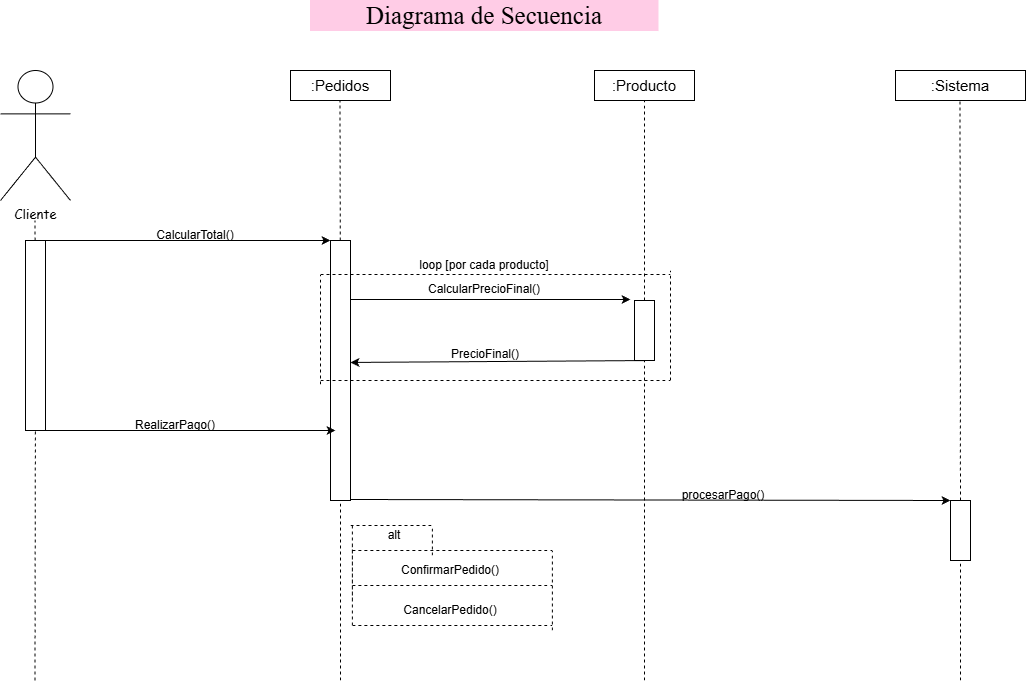

The diagram above was exported from draw.io. Its source (the exported page's mxGraphModel, read from the mxfile embedded in the PNG):
<mxGraphModel dx="1869" dy="601" grid="1" gridSize="10" guides="1" tooltips="1" connect="1" arrows="1" fold="1" page="1" pageScale="1" pageWidth="827" pageHeight="1169" math="0" shadow="0">
  <root>
    <mxCell id="0" />
    <mxCell id="1" parent="0" />
    <mxCell id="YvhR-rpeI2Cf9Bhuf62K-1" parent="1" style="text;html=1;whiteSpace=wrap;strokeColor=#FFCCE6;fillColor=#FFCCE6;align=center;verticalAlign=middle;rounded=0;fontFamily=Times New Roman;fontSize=25;" value="Diagrama de Secuencia" vertex="1">
      <mxGeometry height="30" width="347.5" x="-140" y="90" as="geometry" />
    </mxCell>
    <mxCell id="pKpjE4OssZ-sHVcO4xbD-1" parent="1" style="shape=umlActor;verticalLabelPosition=bottom;verticalAlign=top;html=1;outlineConnect=0;" value="&lt;font face=&quot;Comic Sans MS&quot; style=&quot;font-size: 13px;&quot;&gt;Cliente&lt;/font&gt;" vertex="1">
      <mxGeometry height="130" width="70" x="-450" y="160" as="geometry" />
    </mxCell>
    <mxCell id="pKpjE4OssZ-sHVcO4xbD-2" parent="1" style="rounded=0;whiteSpace=wrap;html=1;" value="&lt;font style=&quot;font-size: 15px;&quot;&gt;:Pedidos&lt;/font&gt;" vertex="1">
      <mxGeometry height="30" width="100" x="-160" y="160" as="geometry" />
    </mxCell>
    <mxCell id="pKpjE4OssZ-sHVcO4xbD-3" parent="1" style="rounded=0;whiteSpace=wrap;html=1;" value="&lt;font style=&quot;font-size: 15px;&quot;&gt;:Producto&lt;/font&gt;" vertex="1">
      <mxGeometry height="30" width="100" x="144" y="160" as="geometry" />
    </mxCell>
    <mxCell id="pKpjE4OssZ-sHVcO4xbD-8" edge="1" parent="1" source="pKpjE4OssZ-sHVcO4xbD-15" style="endArrow=none;dashed=1;html=1;rounded=0;" value="">
      <mxGeometry height="50" relative="1" width="50" as="geometry">
        <mxPoint x="-415.5" y="770" as="sourcePoint" />
        <mxPoint x="-415.5" y="310" as="targetPoint" />
      </mxGeometry>
    </mxCell>
    <mxCell id="pKpjE4OssZ-sHVcO4xbD-9" edge="1" parent="1" source="pKpjE4OssZ-sHVcO4xbD-19" style="endArrow=none;dashed=1;html=1;rounded=0;" value="">
      <mxGeometry height="50" relative="1" width="50" as="geometry">
        <mxPoint x="194" y="770" as="sourcePoint" />
        <mxPoint x="194" y="190" as="targetPoint" />
      </mxGeometry>
    </mxCell>
    <mxCell id="pKpjE4OssZ-sHVcO4xbD-10" edge="1" parent="1" source="pKpjE4OssZ-sHVcO4xbD-26" style="endArrow=none;dashed=1;html=1;rounded=0;" value="">
      <mxGeometry height="50" relative="1" width="50" as="geometry">
        <mxPoint x="510" y="770" as="sourcePoint" />
        <mxPoint x="509.5" y="190" as="targetPoint" />
      </mxGeometry>
    </mxCell>
    <mxCell id="pKpjE4OssZ-sHVcO4xbD-11" edge="1" parent="1" source="pKpjE4OssZ-sHVcO4xbD-17" style="endArrow=none;dashed=1;html=1;rounded=0;" value="">
      <mxGeometry height="50" relative="1" width="50" as="geometry">
        <mxPoint x="-110" y="770" as="sourcePoint" />
        <mxPoint x="-110.5" y="190" as="targetPoint" />
      </mxGeometry>
    </mxCell>
    <mxCell id="pKpjE4OssZ-sHVcO4xbD-13" edge="1" parent="1" style="endArrow=classic;html=1;rounded=0;entryX=0;entryY=0;entryDx=0;entryDy=0;" target="pKpjE4OssZ-sHVcO4xbD-17" value="">
      <mxGeometry height="50" relative="1" width="50" as="geometry">
        <mxPoint x="-410" y="330" as="sourcePoint" />
        <mxPoint x="-110" y="330" as="targetPoint" />
      </mxGeometry>
    </mxCell>
    <mxCell id="pKpjE4OssZ-sHVcO4xbD-14" parent="1" style="text;html=1;whiteSpace=wrap;strokeColor=none;fillColor=none;align=center;verticalAlign=middle;rounded=0;" value="CalcularTotal()" vertex="1">
      <mxGeometry height="30" width="130" x="-320" y="310" as="geometry" />
    </mxCell>
    <mxCell id="pKpjE4OssZ-sHVcO4xbD-16" edge="1" parent="1" style="endArrow=none;dashed=1;html=1;rounded=0;" target="pKpjE4OssZ-sHVcO4xbD-15" value="">
      <mxGeometry height="50" relative="1" width="50" as="geometry">
        <mxPoint x="-415.5" y="770" as="sourcePoint" />
        <mxPoint x="-415.5" y="310" as="targetPoint" />
      </mxGeometry>
    </mxCell>
    <mxCell id="pKpjE4OssZ-sHVcO4xbD-15" parent="1" style="rounded=0;whiteSpace=wrap;html=1;" value="" vertex="1">
      <mxGeometry height="190" width="20" x="-425" y="330" as="geometry" />
    </mxCell>
    <mxCell id="pKpjE4OssZ-sHVcO4xbD-18" edge="1" parent="1" style="endArrow=none;dashed=1;html=1;rounded=0;" target="pKpjE4OssZ-sHVcO4xbD-17" value="">
      <mxGeometry height="50" relative="1" width="50" as="geometry">
        <mxPoint x="-110" y="770" as="sourcePoint" />
        <mxPoint x="-110.5" y="190" as="targetPoint" />
      </mxGeometry>
    </mxCell>
    <mxCell id="pKpjE4OssZ-sHVcO4xbD-17" parent="1" style="rounded=0;whiteSpace=wrap;html=1;" value="" vertex="1">
      <mxGeometry height="260" width="20" x="-120" y="330" as="geometry" />
    </mxCell>
    <mxCell id="pKpjE4OssZ-sHVcO4xbD-20" edge="1" parent="1" style="endArrow=none;dashed=1;html=1;rounded=0;" target="pKpjE4OssZ-sHVcO4xbD-19" value="">
      <mxGeometry height="50" relative="1" width="50" as="geometry">
        <mxPoint x="194" y="770" as="sourcePoint" />
        <mxPoint x="194" y="190" as="targetPoint" />
      </mxGeometry>
    </mxCell>
    <mxCell id="pKpjE4OssZ-sHVcO4xbD-19" parent="1" style="rounded=0;whiteSpace=wrap;html=1;" value="" vertex="1">
      <mxGeometry height="60" width="20" x="184" y="390" as="geometry" />
    </mxCell>
    <mxCell id="pKpjE4OssZ-sHVcO4xbD-21" edge="1" parent="1" style="endArrow=classic;html=1;rounded=0;" value="">
      <mxGeometry height="50" relative="1" width="50" as="geometry">
        <mxPoint x="-100" y="389" as="sourcePoint" />
        <mxPoint x="180" y="389" as="targetPoint" />
      </mxGeometry>
    </mxCell>
    <mxCell id="pKpjE4OssZ-sHVcO4xbD-22" parent="1" style="text;html=1;whiteSpace=wrap;strokeColor=none;fillColor=none;align=center;verticalAlign=middle;rounded=0;" value="loop [por cada producto]" vertex="1">
      <mxGeometry height="30" width="240" x="-86.25" y="340" as="geometry" />
    </mxCell>
    <mxCell id="pKpjE4OssZ-sHVcO4xbD-27" edge="1" parent="1" source="pKpjE4OssZ-sHVcO4xbD-19" style="endArrow=classic;html=1;rounded=0;exitX=1;exitY=1;exitDx=0;exitDy=0;entryX=1;entryY=0.469;entryDx=0;entryDy=0;entryPerimeter=0;" target="pKpjE4OssZ-sHVcO4xbD-17" value="">
      <mxGeometry height="50" relative="1" width="50" as="geometry">
        <mxPoint x="220" y="450" as="sourcePoint" />
        <mxPoint x="500" y="450" as="targetPoint" />
      </mxGeometry>
    </mxCell>
    <mxCell id="pKpjE4OssZ-sHVcO4xbD-28" parent="1" style="text;html=1;whiteSpace=wrap;strokeColor=none;fillColor=none;align=center;verticalAlign=middle;rounded=0;" value="PrecioFinal()" vertex="1">
      <mxGeometry height="30" width="130" x="-30" y="429" as="geometry" />
    </mxCell>
    <mxCell id="pKpjE4OssZ-sHVcO4xbD-30" parent="1" style="rounded=0;whiteSpace=wrap;html=1;" value="&lt;font style=&quot;font-size: 15px;&quot;&gt;:Sistema&lt;/font&gt;" vertex="1">
      <mxGeometry height="30" width="130" x="445" y="160" as="geometry" />
    </mxCell>
    <mxCell id="Y6m9WZTweKriqa3XSDny-1" parent="1" style="text;html=1;whiteSpace=wrap;strokeColor=none;fillColor=none;align=center;verticalAlign=middle;rounded=0;" value="CalcularPrecioFinal()" vertex="1">
      <mxGeometry height="30" width="240" x="-86.25" y="364" as="geometry" />
    </mxCell>
    <mxCell id="Y6m9WZTweKriqa3XSDny-2" edge="1" parent="1" style="endArrow=classic;html=1;rounded=0;entryX=0;entryY=0;entryDx=0;entryDy=0;" value="">
      <mxGeometry height="50" relative="1" width="50" as="geometry">
        <mxPoint x="-405" y="520" as="sourcePoint" />
        <mxPoint x="-115" y="520" as="targetPoint" />
      </mxGeometry>
    </mxCell>
    <mxCell id="Y6m9WZTweKriqa3XSDny-3" parent="1" style="text;html=1;whiteSpace=wrap;strokeColor=none;fillColor=none;align=center;verticalAlign=middle;rounded=0;" value="RealizarPago()" vertex="1">
      <mxGeometry height="30" width="130" x="-340" y="500" as="geometry" />
    </mxCell>
    <mxCell id="Y6m9WZTweKriqa3XSDny-6" edge="1" parent="1" style="endArrow=none;dashed=1;html=1;rounded=0;" target="pKpjE4OssZ-sHVcO4xbD-26" value="">
      <mxGeometry height="50" relative="1" width="50" as="geometry">
        <mxPoint x="510" y="770" as="sourcePoint" />
        <mxPoint x="509.5" y="190" as="targetPoint" />
      </mxGeometry>
    </mxCell>
    <mxCell id="pKpjE4OssZ-sHVcO4xbD-26" parent="1" style="rounded=0;whiteSpace=wrap;html=1;" value="" vertex="1">
      <mxGeometry height="60" width="20" x="500" y="590" as="geometry" />
    </mxCell>
    <mxCell id="Y6m9WZTweKriqa3XSDny-7" edge="1" parent="1" style="endArrow=classic;html=1;rounded=0;entryX=0;entryY=0;entryDx=0;entryDy=0;" target="pKpjE4OssZ-sHVcO4xbD-26" value="">
      <mxGeometry height="50" relative="1" width="50" as="geometry">
        <mxPoint x="-100" y="589" as="sourcePoint" />
        <mxPoint x="190" y="589" as="targetPoint" />
      </mxGeometry>
    </mxCell>
    <mxCell id="Y6m9WZTweKriqa3XSDny-10" parent="1" style="text;html=1;whiteSpace=wrap;strokeColor=none;fillColor=none;align=center;verticalAlign=middle;rounded=0;" value="procesarPago()" vertex="1">
      <mxGeometry height="30" width="130" x="207.5" y="570" as="geometry" />
    </mxCell>
    <mxCell id="GfxzNBSaOc1pWmmWPx_X-1" parent="1" style="text;html=1;whiteSpace=wrap;strokeColor=none;fillColor=none;align=center;verticalAlign=middle;rounded=0;" value="alt" vertex="1">
      <mxGeometry height="30" width="83.75" x="-98.13" y="610" as="geometry" />
    </mxCell>
    <mxCell id="t-Vql9L_I4k_xbIQZLEV-1" edge="1" parent="1" style="endArrow=none;dashed=1;html=1;rounded=0;" value="">
      <mxGeometry height="50" relative="1" width="50" as="geometry">
        <mxPoint x="-130" y="364" as="sourcePoint" />
        <mxPoint x="220" y="364" as="targetPoint" />
      </mxGeometry>
    </mxCell>
    <mxCell id="t-Vql9L_I4k_xbIQZLEV-3" edge="1" parent="1" style="endArrow=none;dashed=1;html=1;rounded=0;" value="">
      <mxGeometry height="50" relative="1" width="50" as="geometry">
        <mxPoint x="-130" y="470" as="sourcePoint" />
        <mxPoint x="220" y="470" as="targetPoint" />
      </mxGeometry>
    </mxCell>
    <mxCell id="t-Vql9L_I4k_xbIQZLEV-4" edge="1" parent="1" style="endArrow=none;dashed=1;html=1;rounded=0;" value="">
      <mxGeometry height="50" relative="1" width="50" as="geometry">
        <mxPoint x="220" y="470" as="sourcePoint" />
        <mxPoint x="220" y="360" as="targetPoint" />
      </mxGeometry>
    </mxCell>
    <mxCell id="t-Vql9L_I4k_xbIQZLEV-5" edge="1" parent="1" style="endArrow=none;dashed=1;html=1;rounded=0;" value="">
      <mxGeometry height="50" relative="1" width="50" as="geometry">
        <mxPoint x="-130" y="474" as="sourcePoint" />
        <mxPoint x="-130" y="364" as="targetPoint" />
      </mxGeometry>
    </mxCell>
    <mxCell id="t-Vql9L_I4k_xbIQZLEV-6" parent="1" style="text;html=1;whiteSpace=wrap;strokeColor=none;fillColor=none;align=center;verticalAlign=middle;rounded=0;" value="ConfirmarPedido()" vertex="1">
      <mxGeometry height="30" width="240" x="-120" y="645" as="geometry" />
    </mxCell>
    <mxCell id="t-Vql9L_I4k_xbIQZLEV-7" parent="1" style="text;html=1;whiteSpace=wrap;strokeColor=none;fillColor=none;align=center;verticalAlign=middle;rounded=0;" value="CancelarPedido()" vertex="1">
      <mxGeometry height="30" width="240" x="-120" y="685" as="geometry" />
    </mxCell>
    <mxCell id="t-Vql9L_I4k_xbIQZLEV-12" edge="1" parent="1" style="endArrow=none;dashed=1;html=1;rounded=0;" value="">
      <mxGeometry height="50" relative="1" width="50" as="geometry">
        <mxPoint x="-98.13" y="640" as="sourcePoint" />
        <mxPoint x="101.87" y="640" as="targetPoint" />
      </mxGeometry>
    </mxCell>
    <mxCell id="t-Vql9L_I4k_xbIQZLEV-14" edge="1" parent="1" style="endArrow=none;dashed=1;html=1;rounded=0;" value="">
      <mxGeometry height="50" relative="1" width="50" as="geometry">
        <mxPoint x="-98.13" y="715" as="sourcePoint" />
        <mxPoint x="101.87" y="715" as="targetPoint" />
      </mxGeometry>
    </mxCell>
    <mxCell id="t-Vql9L_I4k_xbIQZLEV-15" edge="1" parent="1" style="endArrow=none;dashed=1;html=1;rounded=0;" value="">
      <mxGeometry height="50" relative="1" width="50" as="geometry">
        <mxPoint x="-98.13" y="715" as="sourcePoint" />
        <mxPoint x="-98.13" y="635" as="targetPoint" />
      </mxGeometry>
    </mxCell>
    <mxCell id="t-Vql9L_I4k_xbIQZLEV-16" edge="1" parent="1" style="endArrow=none;dashed=1;html=1;rounded=0;" value="">
      <mxGeometry height="50" relative="1" width="50" as="geometry">
        <mxPoint x="101.87" y="720" as="sourcePoint" />
        <mxPoint x="101.87" y="640" as="targetPoint" />
      </mxGeometry>
    </mxCell>
    <mxCell id="t-Vql9L_I4k_xbIQZLEV-17" edge="1" parent="1" style="endArrow=none;dashed=1;html=1;rounded=0;" value="">
      <mxGeometry height="50" relative="1" width="50" as="geometry">
        <mxPoint x="-98.13" y="690" as="sourcePoint" />
        <mxPoint x="-98.13" y="615" as="targetPoint" />
      </mxGeometry>
    </mxCell>
    <mxCell id="t-Vql9L_I4k_xbIQZLEV-18" edge="1" parent="1" style="endArrow=none;dashed=1;html=1;rounded=0;" value="">
      <mxGeometry height="50" relative="1" width="50" as="geometry">
        <mxPoint x="-18.129999999999995" y="645" as="sourcePoint" />
        <mxPoint x="-18.129999999999995" y="615" as="targetPoint" />
      </mxGeometry>
    </mxCell>
    <mxCell id="t-Vql9L_I4k_xbIQZLEV-19" edge="1" parent="1" style="endArrow=none;dashed=1;html=1;rounded=0;" value="">
      <mxGeometry height="50" relative="1" width="50" as="geometry">
        <mxPoint x="-100" y="615" as="sourcePoint" />
        <mxPoint x="-18.129999999999995" y="615" as="targetPoint" />
      </mxGeometry>
    </mxCell>
    <mxCell id="t-Vql9L_I4k_xbIQZLEV-21" edge="1" parent="1" style="endArrow=none;dashed=1;html=1;rounded=0;" value="">
      <mxGeometry height="50" relative="1" width="50" as="geometry">
        <mxPoint x="-98.13" y="675" as="sourcePoint" />
        <mxPoint x="101.87" y="675" as="targetPoint" />
      </mxGeometry>
    </mxCell>
  </root>
</mxGraphModel>